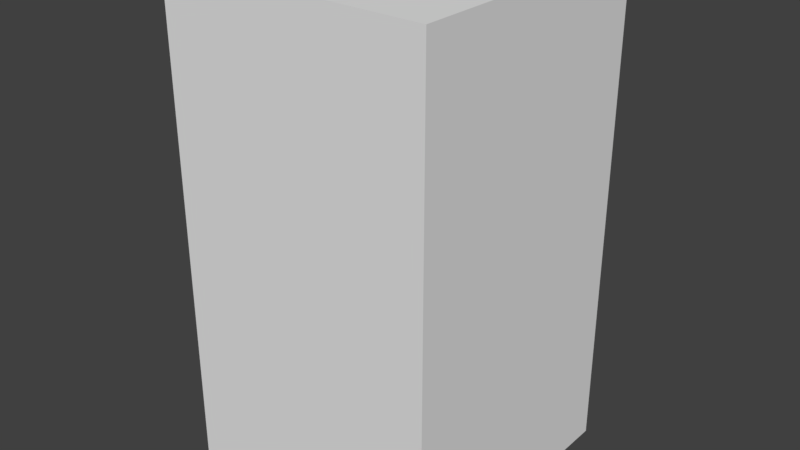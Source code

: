# Source: LaunchSystem.blend  (saved by Blender 2.77.0; exported with 4.5.12 LTS)
import bpy
from mathutils import Matrix  # noqa: F401  (used for matrix-valued properties, if any)

bpy.ops.wm.read_factory_settings(use_empty=True)
scene = bpy.context.scene
scene.name = 'Scene'

# ---- collections
col_collection_1 = bpy.data.collections.new('Collection 1'); scene.collection.children.link(col_collection_1)

# ---- world
world_world = bpy.data.worlds.new('World'); scene.world = world_world
world_world.color = (0.05088, 0.05088, 0.05088)
world_world.use_sun_shadow = False
world_world.sun_shadow_jitter_overblur = 0.0
world_world.cycles.sampling_method = 'MANUAL'

# ---- meshes
me_cube_001 = bpy.data.meshes.new('Cube.001')
me_cube_001.from_pydata([(-1.0, -1.0, -1.0), (-1.0, -1.0, 4.608), (-1.0, 1.0, -1.0), (-1.0, 1.0, 4.608), (1.0, -1.0, -1.0), (1.0, -1.0, 4.608), (1.0, 1.0, -1.0), (1.0, 1.0, 4.608)], [], [(1, 3, 2, 0), (3, 7, 6, 2), (7, 5, 4, 6), (5, 1, 0, 4), (0, 2, 6, 4), (5, 7, 3, 1)])
me_cube_001.use_remesh_preserve_volume = False
me_cube_001.use_remesh_preserve_attributes = False
me_cube_001.use_mirror_vertex_groups = False
me_cube_001.update()

# ---- objects
ob_launch_system = bpy.data.objects.new('Launch System', me_cube_001)

# ---- transforms, parenting, visibility, modifiers, constraints
ob_launch_system.location = (0.0, 0.0, 0.0)
ob_launch_system.scale = (0.2165, 0.2165, 0.1403)
ob_launch_system.lineart.crease_threshold = 0.0

# ---- collection membership
col_collection_1.objects.link(ob_launch_system)

# ---- scene / render settings (as saved in the file)
scene.frame_start = 1; scene.frame_end = 250; scene.frame_set(1)
scene.render.engine = 'BLENDER_EEVEE_NEXT'
scene.render.resolution_percentage = 50
scene.render.dither_intensity = 0.0
scene.cycles.use_denoising = False
scene.cycles.samples = 128
scene.cycles.sampling_pattern = 'TABULATED_SOBOL'
scene.cycles.light_sampling_threshold = 0.0
scene.cycles.use_adaptive_sampling = False
scene.cycles.use_light_tree = False
scene.cycles.blur_glossy = 0.0
scene.cycles.sample_clamp_indirect = 0.0
scene.view_settings.view_transform = 'Standard'
bpy.context.view_layer.update()

# ---- added for rendering (the .blend has no active camera and no usable light): camera, sun
cam_auto = bpy.data.cameras.new('AutoCamera')
cam_auto.lens = 50.0
cam_auto.sensor_width = 36.0
cam_auto.clip_end = 1000.0
ob_auto_camera = bpy.data.objects.new('AutoCamera', cam_auto)
scene.collection.objects.link(ob_auto_camera)
ob_auto_camera.location = (0.922742, -1.10729, 0.991415)
ob_auto_camera.rotation_euler = (1.09748, -7.21219e-08, 0.694738)
scene.camera = ob_auto_camera
light_auto_sun = bpy.data.lights.new('AutoSun', 'SUN')
light_auto_sun.energy = 3.0
light_auto_sun.angle = 0.0523599
ob_auto_sun = bpy.data.objects.new('AutoSun', light_auto_sun)
scene.collection.objects.link(ob_auto_sun)
ob_auto_sun.rotation_euler = (0.872665, 0.174533, 0.523599)
bpy.context.view_layer.update()
